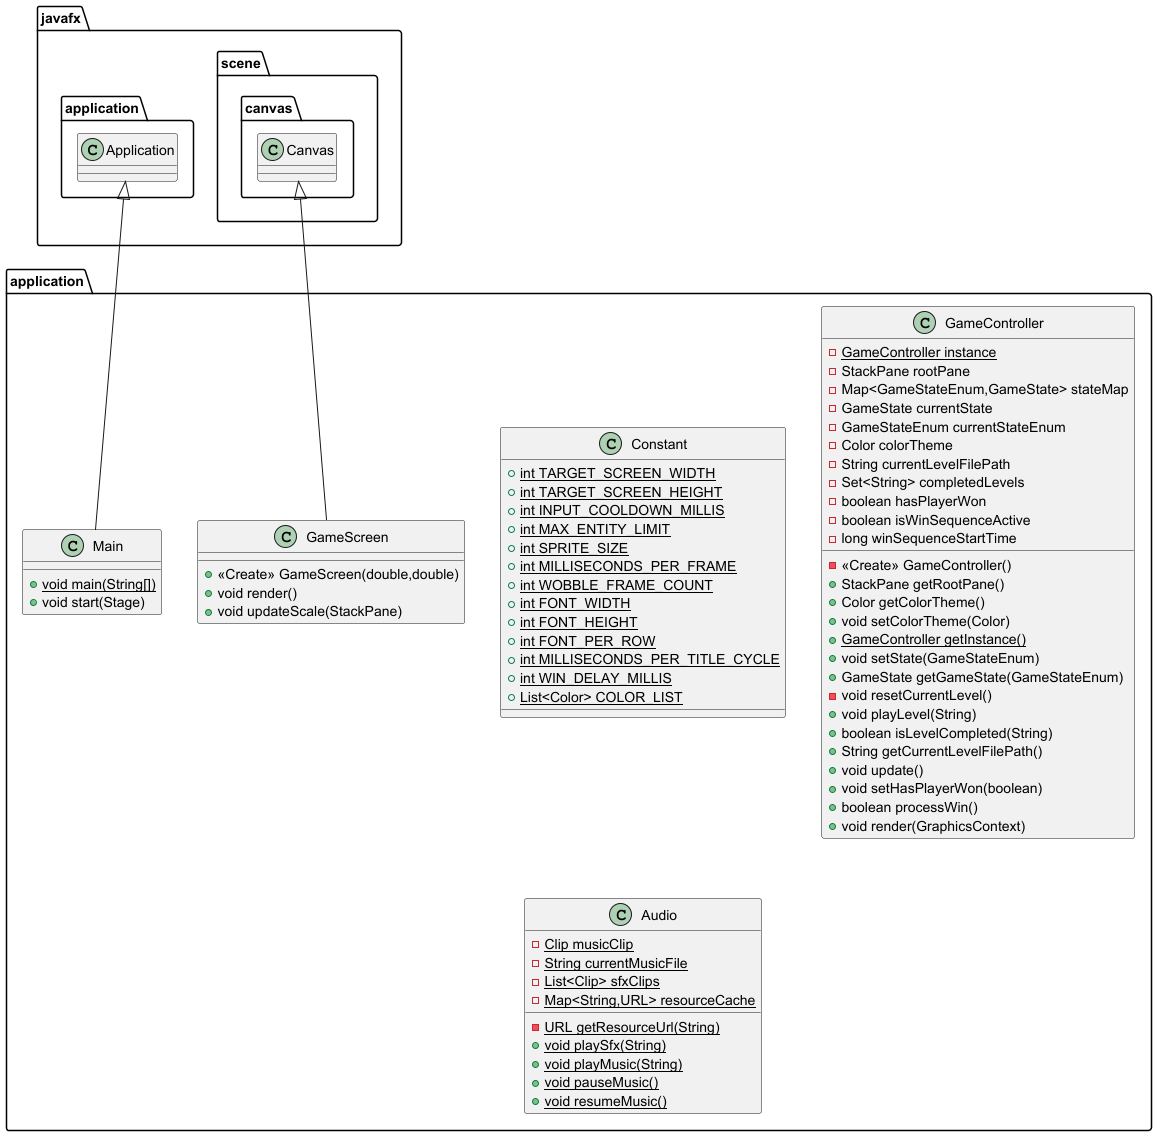

The diagram above was rendered by PlantUML. Its source (embedded in the PNG):
@startuml
class application.Constant {
+ {static} int TARGET_SCREEN_WIDTH
+ {static} int TARGET_SCREEN_HEIGHT
+ {static} int INPUT_COOLDOWN_MILLIS
+ {static} int MAX_ENTITY_LIMIT
+ {static} int SPRITE_SIZE
+ {static} int MILLISECONDS_PER_FRAME
+ {static} int WOBBLE_FRAME_COUNT
+ {static} int FONT_WIDTH
+ {static} int FONT_HEIGHT
+ {static} int FONT_PER_ROW
+ {static} int MILLISECONDS_PER_TITLE_CYCLE
+ {static} int WIN_DELAY_MILLIS
+ {static} List<Color> COLOR_LIST
}

class application.GameController {
- {static} GameController instance
- StackPane rootPane
- Map<GameStateEnum,GameState> stateMap
- GameState currentState
- GameStateEnum currentStateEnum
- Color colorTheme
- String currentLevelFilePath
- Set<String> completedLevels
- boolean hasPlayerWon
- boolean isWinSequenceActive
- long winSequenceStartTime
- <<Create>> GameController()
+ StackPane getRootPane()
+ Color getColorTheme()
+ void setColorTheme(Color)
+ {static} GameController getInstance()
+ void setState(GameStateEnum)
+ GameState getGameState(GameStateEnum)
- void resetCurrentLevel()
+ void playLevel(String)
+ boolean isLevelCompleted(String)
+ String getCurrentLevelFilePath()
+ void update()
+ void setHasPlayerWon(boolean)
+ boolean processWin()
+ void render(GraphicsContext)
}


class application.GameScreen {
+ <<Create>> GameScreen(double,double)
+ void render()
+ void updateScale(StackPane)
}

class application.Audio {
- {static} Clip musicClip
- {static} String currentMusicFile
- {static} List<Clip> sfxClips
- {static} Map<String,URL> resourceCache
- {static} URL getResourceUrl(String)
+ {static} void playSfx(String)
+ {static} void playMusic(String)
+ {static} void pauseMusic()
+ {static} void resumeMusic()
}


class application.Main {
+ {static} void main(String[])
+ void start(Stage)
}



javafx.scene.canvas.Canvas <|-- application.GameScreen
javafx.application.Application <|-- application.Main
@enduml